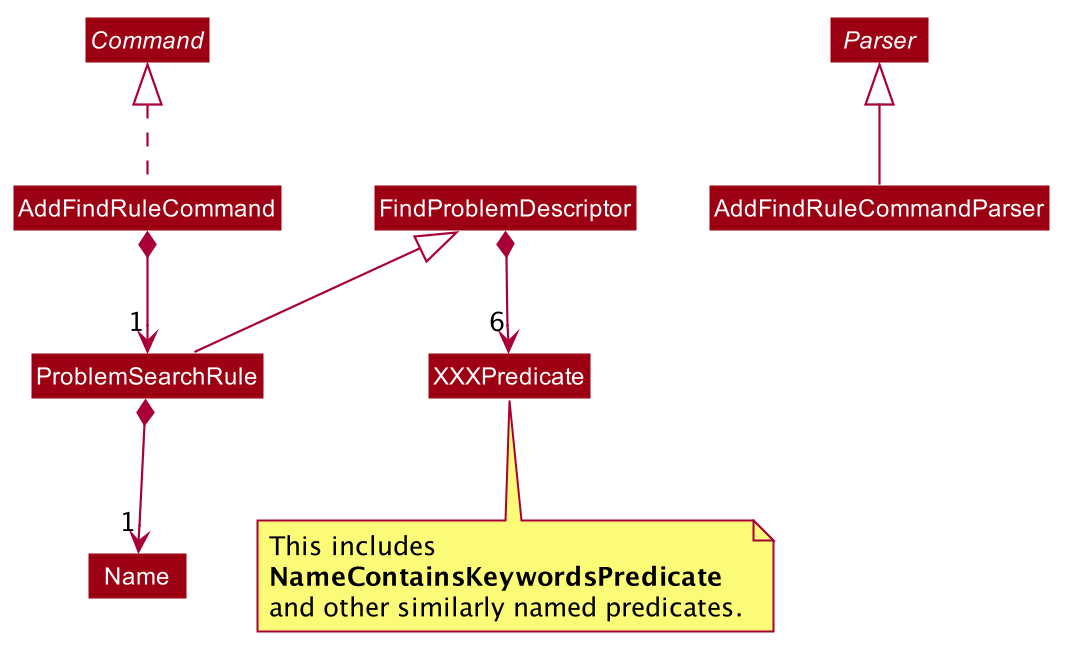

The diagram above was rendered by PlantUML. Its source (embedded in the PNG):
@startuml









skinparam BackgroundColor #FFFFFFF

skinparam Shadowing false

skinparam Class {
    FontColor #FFFFFF
    BorderThickness 1
    BorderColor #FFFFFF
    StereotypeFontColor #FFFFFF
    FontName Arial
}

skinparam Actor {
    BorderColor #000000
    Color #000000
    FontName Arial
}

skinparam Sequence {
    MessageAlign center
    BoxFontSize 15
    BoxPadding 0
    BoxFontColor #FFFFFF
    FontName Arial
}

skinparam Participant {
    FontColor #FFFFFFF
    Padding 20
}

skinparam MinClassWidth 50
skinparam ParticipantPadding 10
skinparam Shadowing false
skinparam DefaultTextAlignment center
skinparam packageStyle Rectangle

hide footbox
hide members
hide circle
skinparam arrowThickness 1.1
skinparam classBackgroundColor #9D0012

abstract class Command

interface Parser {
	T parse(String userInput)
}


class Name
class FindProblemDescriptor
class AddFindRuleCommand
class ProblemSearchRule extends FindProblemDescriptor
class AddFindRuleCommandParser

Command <|.. AddFindRuleCommand
Parser <|-- AddFindRuleCommandParser
FindProblemDescriptor *--> "6" XXXPredicate
ProblemSearchRule *--> "1" Name

AddFindRuleCommand *--> "1" ProblemSearchRule

note bottom of XXXPredicate
This includes
<b>NameContainsKeywordsPredicate</b>
and other similarly named predicates.
end note

@enduml